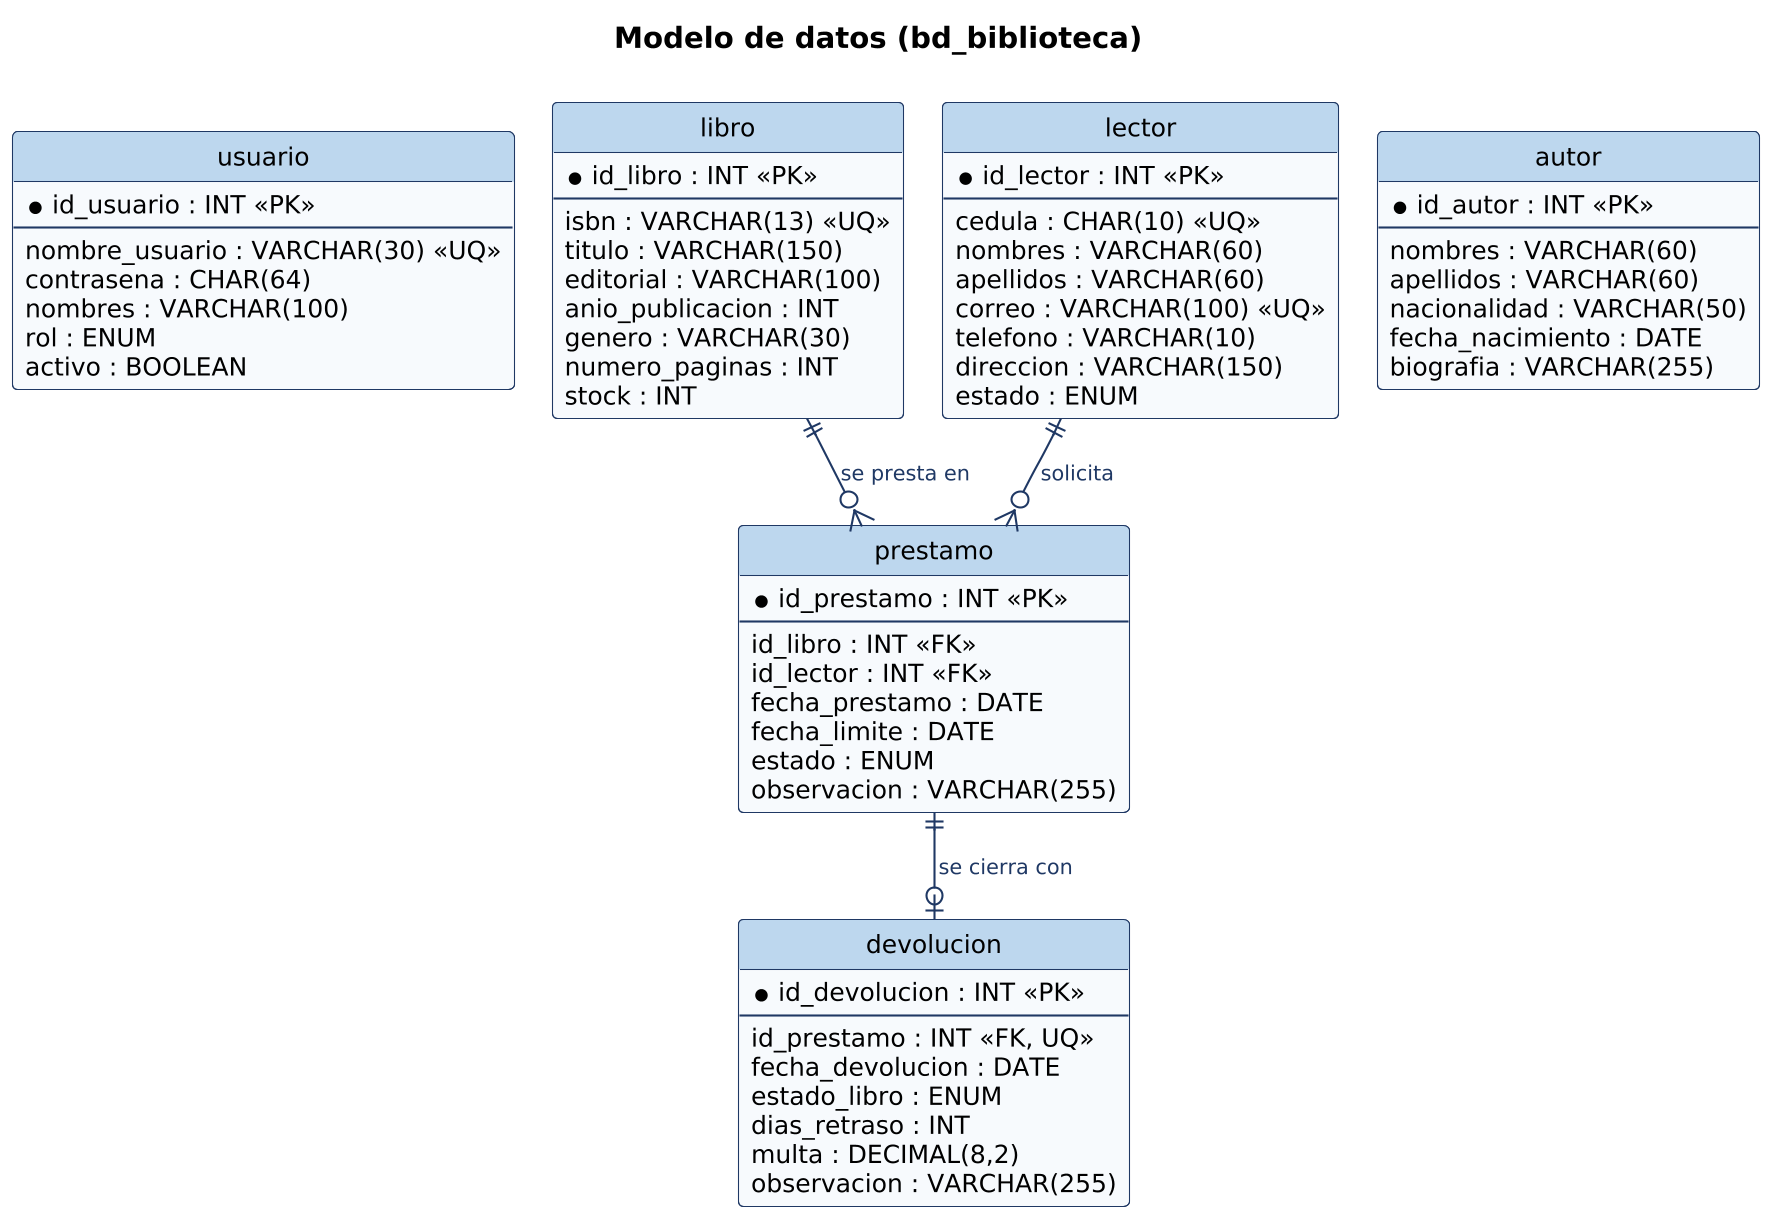

The diagram above was rendered by PlantUML. Its source (embedded in the PNG):
@startuml
!include estilo.iuml
hide circle
hide methods
title Modelo de datos (bd_biblioteca)
entity "usuario" as usuario {
  * id_usuario : INT <<PK>>
  --
  nombre_usuario : VARCHAR(30) <<UQ>>
  contrasena : CHAR(64)
  nombres : VARCHAR(100)
  rol : ENUM
  activo : BOOLEAN
}
entity "libro" as libro {
  * id_libro : INT <<PK>>
  --
  isbn : VARCHAR(13) <<UQ>>
  titulo : VARCHAR(150)
  editorial : VARCHAR(100)
  anio_publicacion : INT
  genero : VARCHAR(30)
  numero_paginas : INT
  stock : INT
}
entity "autor" as autor {
  * id_autor : INT <<PK>>
  --
  nombres : VARCHAR(60)
  apellidos : VARCHAR(60)
  nacionalidad : VARCHAR(50)
  fecha_nacimiento : DATE
  biografia : VARCHAR(255)
}
entity "lector" as lector {
  * id_lector : INT <<PK>>
  --
  cedula : CHAR(10) <<UQ>>
  nombres : VARCHAR(60)
  apellidos : VARCHAR(60)
  correo : VARCHAR(100) <<UQ>>
  telefono : VARCHAR(10)
  direccion : VARCHAR(150)
  estado : ENUM
}
entity "prestamo" as prestamo {
  * id_prestamo : INT <<PK>>
  --
  id_libro : INT <<FK>>
  id_lector : INT <<FK>>
  fecha_prestamo : DATE
  fecha_limite : DATE
  estado : ENUM
  observacion : VARCHAR(255)
}
entity "devolucion" as devolucion {
  * id_devolucion : INT <<PK>>
  --
  id_prestamo : INT <<FK, UQ>>
  fecha_devolucion : DATE
  estado_libro : ENUM
  dias_retraso : INT
  multa : DECIMAL(8,2)
  observacion : VARCHAR(255)
}
libro ||--o{ prestamo : "se presta en"
lector ||--o{ prestamo : "solicita"
prestamo ||--o| devolucion : "se cierra con"
@enduml